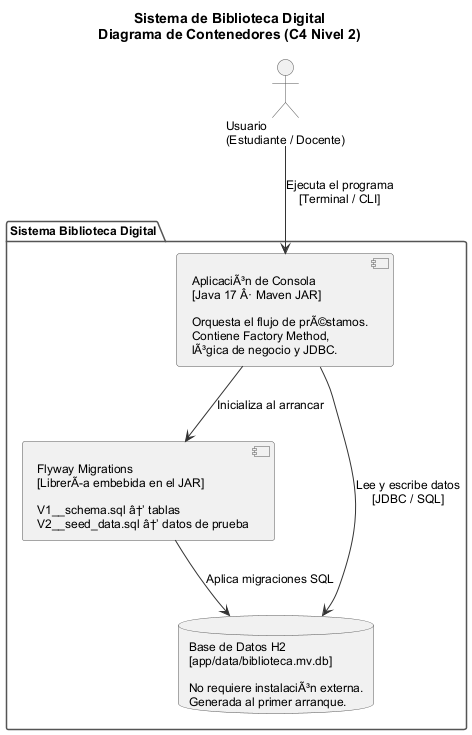

The diagram above was rendered by PlantUML. Its source (embedded in the PNG):
@startuml
title Sistema de Biblioteca Digital\nDiagrama de Contenedores (C4 Nivel 2)

skinparam defaultFontName Arial
skinparam DefaultFontSize 12
skinparam componentBorderColor #555
skinparam databaseBorderColor #555
skinparam packageBorderColor #555
skinparam arrowColor #333
skinparam actorBorderColor #555

actor "Usuario\n(Estudiante / Docente)" as usuario

package "Sistema Biblioteca Digital" {
    component "AplicaciÃ³n de Consola\n[Java 17 Â· Maven JAR]\n\nOrquesta el flujo de prÃ©stamos.\nContiene Factory Method,\nlÃ³gica de negocio y JDBC." as app

    component "Flyway Migrations\n[LibrerÃa embebida en el JAR]\n\nV1__schema.sql â†’ tablas\nV2__seed_data.sql â†’ datos de prueba" as flyway

    database "Base de Datos H2\n[app/data/biblioteca.mv.db]\n\nNo requiere instalaciÃ³n externa.\nGenerada al primer arranque." as db
}

usuario --> app    : Ejecuta el programa\n[Terminal / CLI]
app     --> flyway : Inicializa al arrancar
flyway  --> db     : Aplica migraciones SQL
app     --> db     : Lee y escribe datos\n[JDBC / SQL]

@enduml